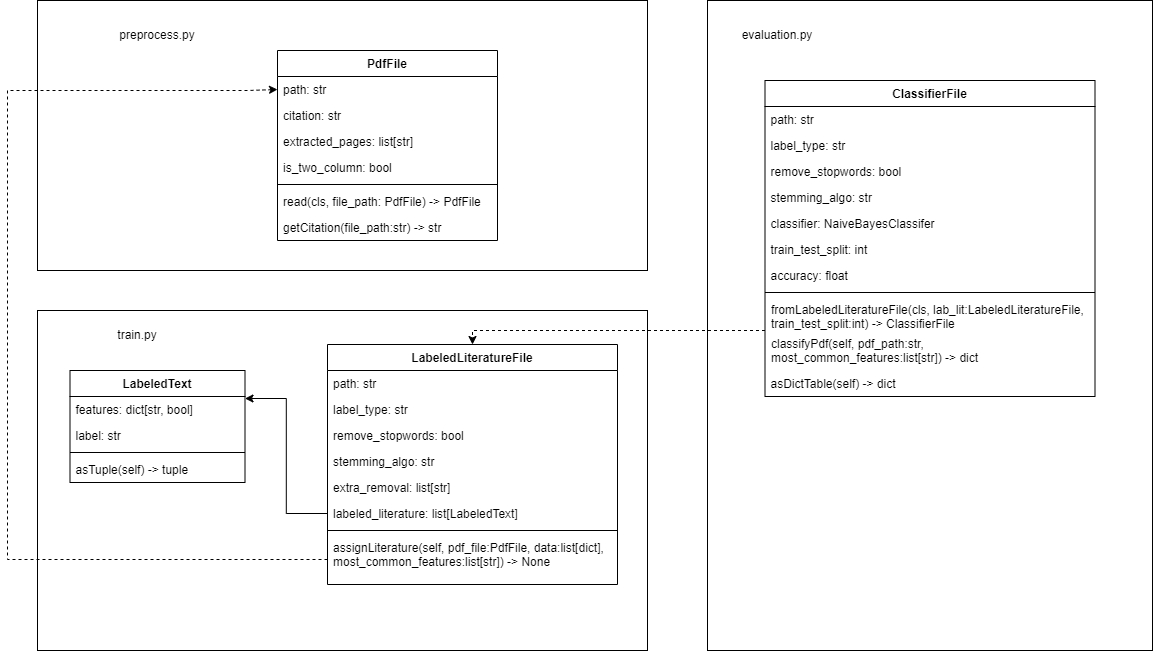

The diagram above was exported from draw.io. Its source (the exported page's mxGraphModel, read from the mxfile embedded in the PNG):
<mxGraphModel dx="2949" dy="868" grid="1" gridSize="10" guides="1" tooltips="1" connect="1" arrows="1" fold="1" page="1" pageScale="1" pageWidth="827" pageHeight="1169" math="0" shadow="0">
  <root>
    <mxCell id="0" />
    <mxCell id="1" parent="0" />
    <mxCell id="gU8YxKGu_BmiOSTtb8z8-16" value="" style="rounded=0;whiteSpace=wrap;html=1;labelPosition=left;verticalLabelPosition=top;align=right;verticalAlign=bottom;" parent="1" vertex="1">
      <mxGeometry x="-90" y="160" width="610" height="270" as="geometry" />
    </mxCell>
    <mxCell id="gU8YxKGu_BmiOSTtb8z8-1" value="PdfFile" style="swimlane;fontStyle=1;align=center;verticalAlign=top;childLayout=stackLayout;horizontal=1;startSize=26;horizontalStack=0;resizeParent=1;resizeParentMax=0;resizeLast=0;collapsible=1;marginBottom=0;" parent="1" vertex="1">
      <mxGeometry x="150" y="210" width="220" height="190" as="geometry">
        <mxRectangle x="60" y="110" width="70" height="26" as="alternateBounds" />
      </mxGeometry>
    </mxCell>
    <mxCell id="gU8YxKGu_BmiOSTtb8z8-2" value="path: str" style="text;strokeColor=none;fillColor=none;align=left;verticalAlign=top;spacingLeft=4;spacingRight=4;overflow=hidden;rotatable=0;points=[[0,0.5],[1,0.5]];portConstraint=eastwest;" parent="gU8YxKGu_BmiOSTtb8z8-1" vertex="1">
      <mxGeometry y="26" width="220" height="26" as="geometry" />
    </mxCell>
    <mxCell id="gU8YxKGu_BmiOSTtb8z8-9" value="citation: str" style="text;strokeColor=none;fillColor=none;align=left;verticalAlign=top;spacingLeft=4;spacingRight=4;overflow=hidden;rotatable=0;points=[[0,0.5],[1,0.5]];portConstraint=eastwest;" parent="gU8YxKGu_BmiOSTtb8z8-1" vertex="1">
      <mxGeometry y="52" width="220" height="26" as="geometry" />
    </mxCell>
    <mxCell id="gU8YxKGu_BmiOSTtb8z8-14" value="extracted_pages: list[str]" style="text;strokeColor=none;fillColor=none;align=left;verticalAlign=top;spacingLeft=4;spacingRight=4;overflow=hidden;rotatable=0;points=[[0,0.5],[1,0.5]];portConstraint=eastwest;" parent="gU8YxKGu_BmiOSTtb8z8-1" vertex="1">
      <mxGeometry y="78" width="220" height="26" as="geometry" />
    </mxCell>
    <mxCell id="gU8YxKGu_BmiOSTtb8z8-15" value="is_two_column: bool" style="text;strokeColor=none;fillColor=none;align=left;verticalAlign=top;spacingLeft=4;spacingRight=4;overflow=hidden;rotatable=0;points=[[0,0.5],[1,0.5]];portConstraint=eastwest;" parent="gU8YxKGu_BmiOSTtb8z8-1" vertex="1">
      <mxGeometry y="104" width="220" height="26" as="geometry" />
    </mxCell>
    <mxCell id="gU8YxKGu_BmiOSTtb8z8-3" value="" style="line;strokeWidth=1;fillColor=none;align=left;verticalAlign=middle;spacingTop=-1;spacingLeft=3;spacingRight=3;rotatable=0;labelPosition=right;points=[];portConstraint=eastwest;" parent="gU8YxKGu_BmiOSTtb8z8-1" vertex="1">
      <mxGeometry y="130" width="220" height="8" as="geometry" />
    </mxCell>
    <mxCell id="gU8YxKGu_BmiOSTtb8z8-13" value="read(cls, file_path: PdfFile) -&gt; PdfFile" style="text;strokeColor=none;fillColor=none;align=left;verticalAlign=top;spacingLeft=4;spacingRight=4;overflow=hidden;rotatable=0;points=[[0,0.5],[1,0.5]];portConstraint=eastwest;" parent="gU8YxKGu_BmiOSTtb8z8-1" vertex="1">
      <mxGeometry y="138" width="220" height="26" as="geometry" />
    </mxCell>
    <mxCell id="gU8YxKGu_BmiOSTtb8z8-4" value="getCitation(file_path:str) -&gt; str" style="text;strokeColor=none;fillColor=none;align=left;verticalAlign=top;spacingLeft=4;spacingRight=4;overflow=hidden;rotatable=0;points=[[0,0.5],[1,0.5]];portConstraint=eastwest;" parent="gU8YxKGu_BmiOSTtb8z8-1" vertex="1">
      <mxGeometry y="164" width="220" height="26" as="geometry" />
    </mxCell>
    <mxCell id="gU8YxKGu_BmiOSTtb8z8-20" value="preprocess.py" style="text;html=1;strokeColor=none;fillColor=none;align=center;verticalAlign=middle;whiteSpace=wrap;rounded=0;" parent="1" vertex="1">
      <mxGeometry y="180" width="60" height="30" as="geometry" />
    </mxCell>
    <mxCell id="gU8YxKGu_BmiOSTtb8z8-21" value="" style="rounded=0;whiteSpace=wrap;html=1;labelPosition=left;verticalLabelPosition=top;align=right;verticalAlign=bottom;" parent="1" vertex="1">
      <mxGeometry x="-90" y="470" width="610" height="340" as="geometry" />
    </mxCell>
    <mxCell id="gU8YxKGu_BmiOSTtb8z8-22" value="train.py" style="text;html=1;strokeColor=none;fillColor=none;align=center;verticalAlign=middle;whiteSpace=wrap;rounded=0;" parent="1" vertex="1">
      <mxGeometry x="-20" y="480" width="60" height="30" as="geometry" />
    </mxCell>
    <mxCell id="gU8YxKGu_BmiOSTtb8z8-23" value="LabeledLiteratureFile" style="swimlane;fontStyle=1;align=center;verticalAlign=top;childLayout=stackLayout;horizontal=1;startSize=26;horizontalStack=0;resizeParent=1;resizeParentMax=0;resizeLast=0;collapsible=1;marginBottom=0;" parent="1" vertex="1">
      <mxGeometry x="200" y="504" width="290" height="240" as="geometry" />
    </mxCell>
    <mxCell id="gU8YxKGu_BmiOSTtb8z8-24" value="path: str" style="text;strokeColor=none;fillColor=none;align=left;verticalAlign=top;spacingLeft=4;spacingRight=4;overflow=hidden;rotatable=0;points=[[0,0.5],[1,0.5]];portConstraint=eastwest;" parent="gU8YxKGu_BmiOSTtb8z8-23" vertex="1">
      <mxGeometry y="26" width="290" height="26" as="geometry" />
    </mxCell>
    <mxCell id="gU8YxKGu_BmiOSTtb8z8-25" value="label_type: str" style="text;strokeColor=none;fillColor=none;align=left;verticalAlign=top;spacingLeft=4;spacingRight=4;overflow=hidden;rotatable=0;points=[[0,0.5],[1,0.5]];portConstraint=eastwest;" parent="gU8YxKGu_BmiOSTtb8z8-23" vertex="1">
      <mxGeometry y="52" width="290" height="26" as="geometry" />
    </mxCell>
    <mxCell id="gU8YxKGu_BmiOSTtb8z8-28" value="remove_stopwords: bool" style="text;strokeColor=none;fillColor=none;align=left;verticalAlign=top;spacingLeft=4;spacingRight=4;overflow=hidden;rotatable=0;points=[[0,0.5],[1,0.5]];portConstraint=eastwest;" parent="gU8YxKGu_BmiOSTtb8z8-23" vertex="1">
      <mxGeometry y="78" width="290" height="26" as="geometry" />
    </mxCell>
    <mxCell id="gU8YxKGu_BmiOSTtb8z8-29" value="stemming_algo: str" style="text;strokeColor=none;fillColor=none;align=left;verticalAlign=top;spacingLeft=4;spacingRight=4;overflow=hidden;rotatable=0;points=[[0,0.5],[1,0.5]];portConstraint=eastwest;" parent="gU8YxKGu_BmiOSTtb8z8-23" vertex="1">
      <mxGeometry y="104" width="290" height="26" as="geometry" />
    </mxCell>
    <mxCell id="KtqChovIt8P7ZK8pOj3_-2" value="extra_removal: list[str]" style="text;strokeColor=none;fillColor=none;align=left;verticalAlign=top;spacingLeft=4;spacingRight=4;overflow=hidden;rotatable=0;points=[[0,0.5],[1,0.5]];portConstraint=eastwest;" vertex="1" parent="gU8YxKGu_BmiOSTtb8z8-23">
      <mxGeometry y="130" width="290" height="26" as="geometry" />
    </mxCell>
    <mxCell id="KtqChovIt8P7ZK8pOj3_-3" value="labeled_literature: list[LabeledText]" style="text;strokeColor=none;fillColor=none;align=left;verticalAlign=top;spacingLeft=4;spacingRight=4;overflow=hidden;rotatable=0;points=[[0,0.5],[1,0.5]];portConstraint=eastwest;" vertex="1" parent="gU8YxKGu_BmiOSTtb8z8-23">
      <mxGeometry y="156" width="290" height="26" as="geometry" />
    </mxCell>
    <mxCell id="gU8YxKGu_BmiOSTtb8z8-26" value="" style="line;strokeWidth=1;fillColor=none;align=left;verticalAlign=middle;spacingTop=-1;spacingLeft=3;spacingRight=3;rotatable=0;labelPosition=right;points=[];portConstraint=eastwest;" parent="gU8YxKGu_BmiOSTtb8z8-23" vertex="1">
      <mxGeometry y="182" width="290" height="8" as="geometry" />
    </mxCell>
    <mxCell id="gU8YxKGu_BmiOSTtb8z8-27" value="assignLiterature(self, pdf_file:PdfFile, data:list[dict], most_common_features:list[str]) -&gt; None" style="text;strokeColor=none;fillColor=none;align=left;verticalAlign=top;spacingLeft=4;spacingRight=4;overflow=hidden;rotatable=0;points=[[0,0.5],[1,0.5]];portConstraint=eastwest;whiteSpace=wrap;" parent="gU8YxKGu_BmiOSTtb8z8-23" vertex="1">
      <mxGeometry y="190" width="290" height="50" as="geometry" />
    </mxCell>
    <mxCell id="gU8YxKGu_BmiOSTtb8z8-30" value="LabeledText" style="swimlane;fontStyle=1;align=center;verticalAlign=top;childLayout=stackLayout;horizontal=1;startSize=26;horizontalStack=0;resizeParent=1;resizeParentMax=0;resizeLast=0;collapsible=1;marginBottom=0;" parent="1" vertex="1">
      <mxGeometry x="-57.5" y="530" width="175" height="112" as="geometry" />
    </mxCell>
    <mxCell id="gU8YxKGu_BmiOSTtb8z8-31" value="features: dict[str, bool]" style="text;strokeColor=none;fillColor=none;align=left;verticalAlign=top;spacingLeft=4;spacingRight=4;overflow=hidden;rotatable=0;points=[[0,0.5],[1,0.5]];portConstraint=eastwest;" parent="gU8YxKGu_BmiOSTtb8z8-30" vertex="1">
      <mxGeometry y="26" width="175" height="26" as="geometry" />
    </mxCell>
    <mxCell id="gU8YxKGu_BmiOSTtb8z8-32" value="label: str" style="text;strokeColor=none;fillColor=none;align=left;verticalAlign=top;spacingLeft=4;spacingRight=4;overflow=hidden;rotatable=0;points=[[0,0.5],[1,0.5]];portConstraint=eastwest;" parent="gU8YxKGu_BmiOSTtb8z8-30" vertex="1">
      <mxGeometry y="52" width="175" height="26" as="geometry" />
    </mxCell>
    <mxCell id="gU8YxKGu_BmiOSTtb8z8-33" value="" style="line;strokeWidth=1;fillColor=none;align=left;verticalAlign=middle;spacingTop=-1;spacingLeft=3;spacingRight=3;rotatable=0;labelPosition=right;points=[];portConstraint=eastwest;" parent="gU8YxKGu_BmiOSTtb8z8-30" vertex="1">
      <mxGeometry y="78" width="175" height="8" as="geometry" />
    </mxCell>
    <mxCell id="gU8YxKGu_BmiOSTtb8z8-35" value="asTuple(self) -&gt; tuple" style="text;strokeColor=none;fillColor=none;align=left;verticalAlign=top;spacingLeft=4;spacingRight=4;overflow=hidden;rotatable=0;points=[[0,0.5],[1,0.5]];portConstraint=eastwest;" parent="gU8YxKGu_BmiOSTtb8z8-30" vertex="1">
      <mxGeometry y="86" width="175" height="26" as="geometry" />
    </mxCell>
    <mxCell id="gU8YxKGu_BmiOSTtb8z8-36" value="" style="rounded=0;whiteSpace=wrap;html=1;labelPosition=left;verticalLabelPosition=top;align=right;verticalAlign=bottom;" parent="1" vertex="1">
      <mxGeometry x="580" y="160" width="445" height="650" as="geometry" />
    </mxCell>
    <mxCell id="gU8YxKGu_BmiOSTtb8z8-37" value="evaluation.py" style="text;html=1;strokeColor=none;fillColor=none;align=center;verticalAlign=middle;whiteSpace=wrap;rounded=0;" parent="1" vertex="1">
      <mxGeometry x="620" y="180" width="60" height="30" as="geometry" />
    </mxCell>
    <mxCell id="gU8YxKGu_BmiOSTtb8z8-38" value="ClassifierFile" style="swimlane;fontStyle=1;align=center;verticalAlign=top;childLayout=stackLayout;horizontal=1;startSize=26;horizontalStack=0;resizeParent=1;resizeParentMax=0;resizeLast=0;collapsible=1;marginBottom=0;" parent="1" vertex="1">
      <mxGeometry x="637.5" y="240" width="330" height="316" as="geometry" />
    </mxCell>
    <mxCell id="gU8YxKGu_BmiOSTtb8z8-39" value="path: str" style="text;strokeColor=none;fillColor=none;align=left;verticalAlign=top;spacingLeft=4;spacingRight=4;overflow=hidden;rotatable=0;points=[[0,0.5],[1,0.5]];portConstraint=eastwest;" parent="gU8YxKGu_BmiOSTtb8z8-38" vertex="1">
      <mxGeometry y="26" width="330" height="26" as="geometry" />
    </mxCell>
    <mxCell id="gU8YxKGu_BmiOSTtb8z8-40" value="label_type: str" style="text;strokeColor=none;fillColor=none;align=left;verticalAlign=top;spacingLeft=4;spacingRight=4;overflow=hidden;rotatable=0;points=[[0,0.5],[1,0.5]];portConstraint=eastwest;" parent="gU8YxKGu_BmiOSTtb8z8-38" vertex="1">
      <mxGeometry y="52" width="330" height="26" as="geometry" />
    </mxCell>
    <mxCell id="gU8YxKGu_BmiOSTtb8z8-41" value="remove_stopwords: bool" style="text;strokeColor=none;fillColor=none;align=left;verticalAlign=top;spacingLeft=4;spacingRight=4;overflow=hidden;rotatable=0;points=[[0,0.5],[1,0.5]];portConstraint=eastwest;" parent="gU8YxKGu_BmiOSTtb8z8-38" vertex="1">
      <mxGeometry y="78" width="330" height="26" as="geometry" />
    </mxCell>
    <mxCell id="gU8YxKGu_BmiOSTtb8z8-42" value="stemming_algo: str" style="text;strokeColor=none;fillColor=none;align=left;verticalAlign=top;spacingLeft=4;spacingRight=4;overflow=hidden;rotatable=0;points=[[0,0.5],[1,0.5]];portConstraint=eastwest;" parent="gU8YxKGu_BmiOSTtb8z8-38" vertex="1">
      <mxGeometry y="104" width="330" height="26" as="geometry" />
    </mxCell>
    <mxCell id="gU8YxKGu_BmiOSTtb8z8-45" value="classifier: NaiveBayesClassifer" style="text;strokeColor=none;fillColor=none;align=left;verticalAlign=top;spacingLeft=4;spacingRight=4;overflow=hidden;rotatable=0;points=[[0,0.5],[1,0.5]];portConstraint=eastwest;" parent="gU8YxKGu_BmiOSTtb8z8-38" vertex="1">
      <mxGeometry y="130" width="330" height="26" as="geometry" />
    </mxCell>
    <mxCell id="gU8YxKGu_BmiOSTtb8z8-46" value="train_test_split: int" style="text;strokeColor=none;fillColor=none;align=left;verticalAlign=top;spacingLeft=4;spacingRight=4;overflow=hidden;rotatable=0;points=[[0,0.5],[1,0.5]];portConstraint=eastwest;" parent="gU8YxKGu_BmiOSTtb8z8-38" vertex="1">
      <mxGeometry y="156" width="330" height="26" as="geometry" />
    </mxCell>
    <mxCell id="gU8YxKGu_BmiOSTtb8z8-47" value="accuracy: float" style="text;strokeColor=none;fillColor=none;align=left;verticalAlign=top;spacingLeft=4;spacingRight=4;overflow=hidden;rotatable=0;points=[[0,0.5],[1,0.5]];portConstraint=eastwest;" parent="gU8YxKGu_BmiOSTtb8z8-38" vertex="1">
      <mxGeometry y="182" width="330" height="26" as="geometry" />
    </mxCell>
    <mxCell id="gU8YxKGu_BmiOSTtb8z8-43" value="" style="line;strokeWidth=1;fillColor=none;align=left;verticalAlign=middle;spacingTop=-1;spacingLeft=3;spacingRight=3;rotatable=0;labelPosition=right;points=[];portConstraint=eastwest;" parent="gU8YxKGu_BmiOSTtb8z8-38" vertex="1">
      <mxGeometry y="208" width="330" height="8" as="geometry" />
    </mxCell>
    <mxCell id="gU8YxKGu_BmiOSTtb8z8-44" value="fromLabeledLiteratureFile(cls, lab_lit:LabeledLiteratureFile, train_test_split:int) -&gt; ClassifierFile" style="text;strokeColor=none;fillColor=none;align=left;verticalAlign=top;spacingLeft=4;spacingRight=4;overflow=hidden;rotatable=0;points=[[0,0.5],[1,0.5]];portConstraint=eastwest;whiteSpace=wrap;" parent="gU8YxKGu_BmiOSTtb8z8-38" vertex="1">
      <mxGeometry y="216" width="330" height="34" as="geometry" />
    </mxCell>
    <mxCell id="gU8YxKGu_BmiOSTtb8z8-48" value="classifyPdf(self, pdf_path:str, most_common_features:list[str]) -&gt; dict" style="text;strokeColor=none;fillColor=none;align=left;verticalAlign=top;spacingLeft=4;spacingRight=4;overflow=hidden;rotatable=0;points=[[0,0.5],[1,0.5]];portConstraint=eastwest;whiteSpace=wrap;" parent="gU8YxKGu_BmiOSTtb8z8-38" vertex="1">
      <mxGeometry y="250" width="330" height="40" as="geometry" />
    </mxCell>
    <mxCell id="KtqChovIt8P7ZK8pOj3_-6" value="asDictTable(self) -&gt; dict" style="text;strokeColor=none;fillColor=none;align=left;verticalAlign=top;spacingLeft=4;spacingRight=4;overflow=hidden;rotatable=0;points=[[0,0.5],[1,0.5]];portConstraint=eastwest;" vertex="1" parent="gU8YxKGu_BmiOSTtb8z8-38">
      <mxGeometry y="290" width="330" height="26" as="geometry" />
    </mxCell>
    <mxCell id="KtqChovIt8P7ZK8pOj3_-4" style="edgeStyle=orthogonalEdgeStyle;rounded=0;orthogonalLoop=1;jettySize=auto;html=1;entryX=1;entryY=0.25;entryDx=0;entryDy=0;" edge="1" parent="1" source="KtqChovIt8P7ZK8pOj3_-3" target="gU8YxKGu_BmiOSTtb8z8-30">
      <mxGeometry relative="1" as="geometry" />
    </mxCell>
    <mxCell id="KtqChovIt8P7ZK8pOj3_-5" style="edgeStyle=orthogonalEdgeStyle;rounded=0;orthogonalLoop=1;jettySize=auto;html=1;entryX=0;entryY=0.5;entryDx=0;entryDy=0;dashed=1;" edge="1" parent="1" source="gU8YxKGu_BmiOSTtb8z8-27" target="gU8YxKGu_BmiOSTtb8z8-2">
      <mxGeometry relative="1" as="geometry">
        <Array as="points">
          <mxPoint x="-120" y="719" />
          <mxPoint x="-120" y="250" />
          <mxPoint x="120" y="250" />
        </Array>
      </mxGeometry>
    </mxCell>
    <mxCell id="KtqChovIt8P7ZK8pOj3_-9" style="edgeStyle=orthogonalEdgeStyle;rounded=0;orthogonalLoop=1;jettySize=auto;html=1;entryX=0.5;entryY=0;entryDx=0;entryDy=0;dashed=1;" edge="1" parent="1" source="gU8YxKGu_BmiOSTtb8z8-44" target="gU8YxKGu_BmiOSTtb8z8-23">
      <mxGeometry relative="1" as="geometry">
        <Array as="points">
          <mxPoint x="345" y="490" />
        </Array>
      </mxGeometry>
    </mxCell>
  </root>
</mxGraphModel>